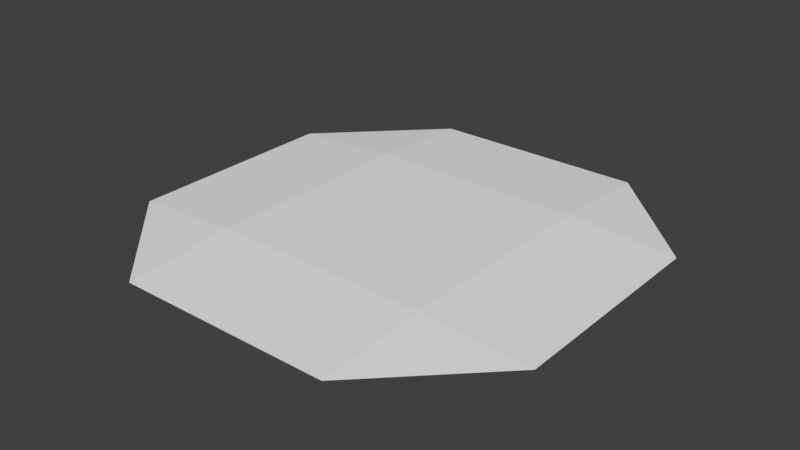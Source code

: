# Source: boost_pad_base.blend  (saved by Blender 4.5.91; exported with 4.5.12 LTS)
import bpy
from mathutils import Matrix  # noqa: F401  (used for matrix-valued properties, if any)

bpy.ops.wm.read_factory_settings(use_empty=True)
scene = bpy.context.scene
scene.name = 'Scene'

# ---- collections
col_collection = bpy.data.collections.new('Collection'); scene.collection.children.link(col_collection)

# ---- materials (node trees are filled in below, after node groups)
mat_boost_pad_base = bpy.data.materials.new('boost_pad_base')

# ---- material node trees

# ---- world
world_world = bpy.data.worlds.new('World'); scene.world = world_world
world_world.use_nodes = True; world_world.node_tree.nodes.clear()
_N = world_world.node_tree.nodes; _L = world_world.node_tree.links
n0 = _N.new('ShaderNodeOutputWorld'); n0.name = 'World Output'; n0.location = (200, 100)
n1 = _N.new('ShaderNodeBackground'); n1.name = 'Background'; n1.location = (-200, 100)
n1.inputs[0].default_value = (0.05088, 0.05088, 0.05088, 1.0)
_L.new(n1.outputs[0], n0.inputs[0])
n0.is_active_output = True
world_world.color = (0.05088, 0.05088, 0.05088)
world_world.sun_shadow_jitter_overblur = 0.0

# ---- meshes
me_boost_pad = bpy.data.meshes.new('boost_pad')
me_boost_pad.from_pydata([(-0.5, -1.0, 0.0), (0.5, -1.0, 0.0), (0.5, 1.0, 0.0), (-0.5, 1.0, 0.0), (-1.0, 0.5, 0.0), (-1.0, -0.5, 0.0), (1.0, -0.5, 0.0), (1.0, 0.5, 0.0), (-0.5, -0.5, 0.03), (-0.5, 0.5, 0.03), (0.5, -0.5, 0.03), (0.5, 0.5, 0.03)], [], [(7, 2, 11), (6, 10, 1), (9, 11, 2, 3), (0, 1, 10, 8), (8, 10, 11, 9), (5, 8, 9, 4), (10, 6, 7, 11), (3, 4, 9), (0, 8, 5)])
_uv = me_boost_pad.uv_layers.new(name='UVMap')
_uv.uv.foreach_set('vector', [7.031, -1.483, 5.514, 0.03451, 5.514, -1.483, 7.031, -4.517, 5.514, -4.517, 5.514, -6.035, 2.48, -1.483, 5.514, -1.483, 5.514, 0.03451, 2.48, 0.03451, 2.48, -6.035, 5.514, -6.035, 5.514, -4.517, 2.48, -4.517, 2.48, -4.517, 5.514, -4.517, 5.514, -1.483, 2.48, -1.483, 0.9623, -4.517, 2.48, -4.517, 2.48, -1.483, 0.9623, -1.483, 5.514, -4.517, 7.031, -4.517, 7.031, -1.483, 5.514, -1.483, 2.48, 0.03451, 0.9623, -1.483, 2.48, -1.483, 2.48, -6.035, 2.48, -4.517, 0.9623, -4.517])
_ca = me_boost_pad.color_attributes.new('Col', 'FLOAT_COLOR', 'POINT')
_ca.data.foreach_set('color', [0.0, 0.001118, 0.0142, 1.0, 0.0, 0.001118, 0.0142, 1.0, 0.0, 0.001118, 0.0142, 1.0, 0.0, 0.001118, 0.0142, 1.0, 0.0, 0.001118, 0.0142, 1.0, 0.0, 0.001118, 0.0142, 1.0, 0.0, 0.001118, 0.0142, 1.0, 0.0, 0.001118, 0.0142, 1.0, 0.0, 0.001118, 0.0142, 1.0, 0.0, 0.001118, 0.0142, 1.0, 0.0, 0.001118, 0.0142, 1.0, 0.0, 0.001118, 0.0142, 1.0])
_ca = me_boost_pad.color_attributes.new('Alpha', 'FLOAT_COLOR', 'POINT')
_ca.data.foreach_set('color', [0.0, 0.001118, 0.0142, 1.0, 0.0, 0.001118, 0.0142, 1.0, 0.0, 0.001118, 0.0142, 1.0, 0.0, 0.001118, 0.0142, 1.0, 0.0, 0.001118, 0.0142, 1.0, 0.0, 0.001118, 0.0142, 1.0, 0.0, 0.001118, 0.0142, 1.0, 0.0, 0.001118, 0.0142, 1.0, 0.0, 0.001118, 0.0142, 1.0, 0.0, 0.001118, 0.0142, 1.0, 0.0, 0.001118, 0.0142, 1.0, 0.0, 0.001118, 0.0142, 1.0])
me_boost_pad.materials.append(mat_boost_pad_base)
me_boost_pad.update()

# ---- objects
ob_boost_pad = bpy.data.objects.new('boost_pad', me_boost_pad)

# ---- transforms, parenting, visibility, modifiers, constraints
ob_boost_pad.location = (0.0, 0.0, 0.0)

# ---- collection membership
col_collection.objects.link(ob_boost_pad)

# ---- scene / render settings (as saved in the file)
scene.frame_start = 1; scene.frame_end = 250; scene.frame_set(1)
scene.render.engine = 'BLENDER_EEVEE_NEXT'
scene.view_settings.view_transform = 'Standard'
bpy.context.view_layer.update()

# ---- added for rendering (the .blend has no active camera and no usable light): camera, sun
cam_auto = bpy.data.cameras.new('AutoCamera')
cam_auto.lens = 50.0
cam_auto.sensor_width = 36.0
cam_auto.clip_end = 1000.0
ob_auto_camera = bpy.data.objects.new('AutoCamera', cam_auto)
scene.collection.objects.link(ob_auto_camera)
ob_auto_camera.location = (2.61708, -3.14049, 2.10866)
ob_auto_camera.rotation_euler = (1.09748, -7.21219e-08, 0.694738)
scene.camera = ob_auto_camera
light_auto_sun = bpy.data.lights.new('AutoSun', 'SUN')
light_auto_sun.energy = 3.0
light_auto_sun.angle = 0.0523599
ob_auto_sun = bpy.data.objects.new('AutoSun', light_auto_sun)
scene.collection.objects.link(ob_auto_sun)
ob_auto_sun.rotation_euler = (0.872665, 0.174533, 0.523599)
bpy.context.view_layer.update()
